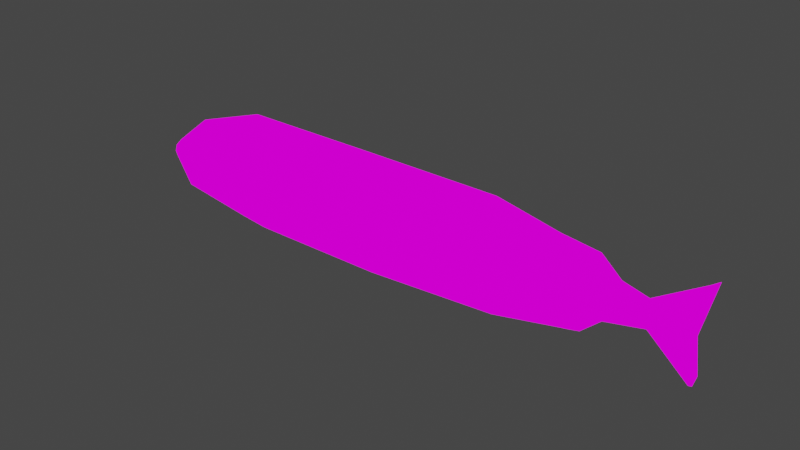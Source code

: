 # Source: fish_green.blend  (saved by Blender 2.92.15; exported with 4.5.12 LTS)
import bpy
from mathutils import Matrix  # noqa: F401  (used for matrix-valued properties, if any)

bpy.ops.wm.read_factory_settings(use_empty=True)
scene = bpy.context.scene
scene.name = 'Scene'

# ---- collections
col_collection = bpy.data.collections.new('Collection'); scene.collection.children.link(col_collection)

# ---- images (referenced by path relative to the original .blend; pixels are not part of the script)
import os
ASSET_DIR = os.environ.get("B2B_ASSET_DIR", "")  # directory of the original .blend (textures are referenced by path, not embedded)
HERE = os.path.dirname(os.path.abspath(__file__))  # packed textures are extracted next to this script under _unpacked/

def load_image(name, relpath, width, height, colorspace="sRGB"):
    """Load a texture the original file referenced (path relative to the .blend, or extracted next to this script)."""
    p = next((c for c in (os.path.join(HERE, relpath), os.path.join(ASSET_DIR, relpath)) if relpath and os.path.exists(c)), "")
    if p:
        img = bpy.data.images.load(p, check_existing=True)
        img.name = name
    else:  # same state as the original file: an image datablock whose file is absent (Cycles renders it pink)
        img = bpy.data.images.new(name, width, height)
        img.source = "FILE"
        img.filepath = "//" + (relpath or name)
    img.colorspace_settings.name = colorspace
    return img
img_fish_green_jpg = load_image('fish_green.jpg', 'fish_green.jpg', 1024, 1024, 'sRGB')

# ---- materials (node trees are filled in below, after node groups)
mat_material_001 = bpy.data.materials.new('Material.001')
mat_material_001.alpha_threshold = 0.0
mat_material_001.use_transparent_shadow = False
mat_material_001.line_color = (0.0, 0.0, 0.0, 1.0)

# ---- material node trees
mat_material_001.use_nodes = True; mat_material_001.node_tree.nodes.clear()
_N = mat_material_001.node_tree.nodes; _L = mat_material_001.node_tree.links
n0 = _N.new('ShaderNodeOutputMaterial'); n0.name = 'Material Output'; n0.location = (300, 300)
n1 = _N.new('ShaderNodeTexImage'); n1.name = 'Image Texture'; n1.location = (-125, 210)
n1.image = img_fish_green_jpg
n1.interpolation = 'Closest'
_L.new(n1.outputs[0], n0.inputs[0])
n0.is_active_output = True

# ---- world
world_world = bpy.data.worlds.new('World'); scene.world = world_world
world_world.use_nodes = True; world_world.node_tree.nodes.clear()
_N = world_world.node_tree.nodes; _L = world_world.node_tree.links
n0 = _N.new('ShaderNodeOutputWorld'); n0.name = 'World Output'; n0.location = (300, 300)
n1 = _N.new('ShaderNodeBackground'); n1.name = 'Background'; n1.location = (10, 300)
n1.inputs[0].default_value = (0.05088, 0.05088, 0.05088, 1.0)
_L.new(n1.outputs[0], n0.inputs[0])
n0.is_active_output = True
world_world.color = (0.05088, 0.05088, 0.05088)
world_world.use_sun_shadow = False
world_world.sun_shadow_jitter_overblur = 0.0

# ---- meshes
me_cube_001 = bpy.data.meshes.new('Cube.001')
me_cube_001.from_pydata([(-2.699, 0.9745, 1.146), (-2.699, 0.9747, -1.488), (-2.699, -0.9742, 1.146), (-2.699, -0.9744, -1.488), (-7.678, 0.8756, 1.146), (-7.678, 0.8756, -1.488), (-7.678, -0.8742, 1.146), (-7.678, -0.8742, -1.488), (-7.678, 0.0007246, -2.262), (-2.699, 0.0001485, 1.975), (-7.678, 0.0007246, 1.975), (-2.699, 0.0001473, -2.262), (-10.39, 0.0007246, -1.614), (-10.39, -0.8742, -1.095), (5.07, 0.8756, 0.8049), (5.07, 0.8756, -0.8284), (-10.39, -0.8742, 0.566), (5.07, -0.8742, 0.8049), (5.07, -0.8742, -0.8284), (-10.39, 0.8756, 0.566), (-10.39, 0.8756, -1.095), (5.07, 0.0007246, 1.325), (-10.39, 0.0007246, 1.089), (5.07, 0.0007246, -1.349), (-11.82, 0.0007246, -0.7377), (-11.82, -0.2256, -0.6004), (-11.82, -0.2256, -0.1721), (-11.82, 0.2271, -0.1721), (-11.82, 0.2271, -0.6004), (-11.82, 0.0007246, -0.03539), (5.915, 0.6043, 0.3435), (5.915, 0.6043, -0.3664), (5.915, -0.6028, 0.3435), (5.915, -0.6028, -0.3664), (5.915, 0.0007246, 0.571), (5.915, 0.0007246, -0.5938), (7.065, 0.1904, 0.2977), (7.065, 0.1904, -0.2953), (7.065, -0.1472, 0.2978), (7.065, -0.1472, -0.2954), (7.065, 0.02163, 0.4868), (7.065, 0.02163, -0.4844), (8.82, 0.2979, 1.509), (8.548, 0.2979, -1.492), (8.82, -0.2546, 1.509), (8.548, -0.2546, -1.492), (8.82, 0.02163, 1.582), (8.548, 0.02163, -1.672), (-2.699, 1.253, -0.1967), (-7.678, -1.124, -0.1967), (-2.699, -1.252, -0.1967), (-7.678, 1.125, -0.1967), (5.07, 1.125, -0.01173), (-10.39, -1.124, -0.2662), (5.07, -1.124, -0.01173), (-10.39, 1.125, -0.2662), (-11.82, -0.2902, -0.3863), (-11.82, 0.2917, -0.3863), (-11.82, 0.0007246, -0.3873), (5.915, 0.7764, -0.01153), (5.915, -0.775, -0.01153), (7.065, 0.2386, 0.001207), (7.065, -0.1953, 0.001231), (8.363, 0.3766, -0.3244), (8.363, -0.3334, -0.3244), (7.918, 0.0007246, -0.2514), (2.071, -0.8742, -1.21), (2.071, 0.0007246, -1.974), (2.071, 0.8756, 1.187), (2.071, 0.8756, -1.21), (2.071, 0.0007246, 1.951), (2.071, -0.8742, 1.187), (2.071, -1.124, -0.01173), (2.071, 1.125, -0.01173)], [], [(9, 10, 6, 2), (50, 2, 6, 49), (73, 68, 14, 52), (8, 11, 3, 7), (5, 8, 12, 20), (51, 4, 0, 48), (51, 5, 20, 55), (5, 1, 11, 8), (66, 67, 23, 18), (0, 4, 10, 9), (20, 12, 24, 28), (21, 17, 32, 34), (23, 15, 31, 35), (16, 22, 29, 26), (10, 4, 19, 22), (68, 70, 21, 14), (49, 6, 16, 53), (8, 7, 13, 12), (70, 71, 17, 21), (6, 10, 22, 16), (72, 66, 18, 54), (67, 69, 15, 23), (58, 29, 27, 57), (56, 26, 29, 58), (22, 19, 27, 29), (55, 20, 28, 57), (53, 16, 26, 56), (12, 13, 25, 24), (34, 32, 38, 40), (30, 34, 40, 36), (54, 18, 33, 60), (52, 14, 30, 59), (18, 23, 35, 33), (14, 21, 34, 30), (62, 39, 45, 64), (41, 37, 43, 47), (59, 30, 36, 61), (33, 35, 41, 39), (35, 31, 37, 41), (60, 33, 39, 62), (65, 46, 44, 64), (63, 42, 46, 65), (36, 40, 46, 42), (40, 38, 44, 46), (61, 36, 42, 63), (39, 41, 47, 45), (37, 61, 63, 43), (43, 63, 65, 47), (47, 65, 64, 45), (32, 60, 62, 38), (31, 59, 61, 37), (38, 62, 64, 44), (15, 52, 59, 31), (17, 54, 60, 32), (13, 53, 56, 25), (19, 55, 57, 27), (25, 56, 58, 24), (24, 58, 57, 28), (71, 72, 54, 17), (7, 49, 53, 13), (4, 51, 55, 19), (5, 51, 48, 1), (69, 73, 52, 15), (3, 50, 49, 7), (1, 48, 73, 69), (2, 50, 72, 71), (11, 1, 69, 67), (50, 3, 66, 72), (9, 2, 71, 70), (0, 9, 70, 68), (3, 11, 67, 66), (48, 0, 68, 73)])
_uv = me_cube_001.uv_layers.new(name='UVMap')
_uv.uv.foreach_set('vector', [0.4612, 0.6027, 0.2598, 0.5979, 0.2598, 0.5169, 0.4612, 0.5218, 0.4612, 0.3906, 0.4612, 0.5218, 0.2598, 0.5169, 0.2598, 0.3858, 0.6348, 0.4423, 0.6348, 0.5177, 0.7323, 0.5211, 0.7323, 0.4664, 0.2598, 0.2034, 0.4612, 0.2082, 0.4612, 0.2837, 0.2598, 0.2789, 0.2598, 0.2789, 0.2598, 0.2034, 0.1166, 0.3151, 0.1166, 0.3545, 0.2598, 0.3858, 0.2598, 0.5169, 0.4612, 0.5218, 0.4612, 0.3906, 0.2598, 0.3858, 0.2598, 0.2789, 0.1166, 0.3545, 0.1166, 0.4176, 0.2598, 0.2789, 0.4612, 0.2837, 0.4612, 0.2082, 0.2598, 0.2034, 0.6348, 0.3669, 0.6348, 0.3189, 0.7323, 0.3769, 0.7323, 0.4117, 0.4612, 0.5218, 0.2598, 0.5169, 0.2598, 0.5979, 0.4612, 0.6027, 0.1382, 0.3447, 0.1382, 0.2992, 0.05095, 0.3761, 0.05095, 0.3882, 0.7323, 0.5559, 0.7323, 0.5211, 0.7658, 0.5165, 0.7658, 0.5332, 0.7323, 0.3769, 0.7323, 0.4117, 0.7658, 0.4644, 0.7658, 0.4477, 0.1382, 0.4906, 0.1382, 0.5365, 0.05095, 0.4378, 0.05095, 0.4258, 0.2598, 0.5979, 0.2598, 0.5169, 0.1166, 0.4809, 0.1166, 0.5207, 0.6348, 0.5177, 0.6348, 0.5658, 0.7323, 0.5559, 0.7323, 0.5211, 0.2598, 0.3858, 0.2598, 0.5169, 0.1166, 0.4809, 0.1166, 0.4176, 0.2598, 0.2034, 0.2598, 0.2789, 0.1166, 0.3545, 0.1166, 0.3151, 0.6348, 0.5658, 0.6348, 0.5177, 0.7323, 0.5211, 0.7323, 0.5559, 0.2598, 0.5169, 0.2598, 0.5979, 0.1166, 0.5207, 0.1166, 0.4809, 0.6348, 0.4423, 0.6348, 0.3669, 0.7323, 0.4117, 0.7323, 0.4664, 0.6348, 0.3189, 0.6348, 0.3669, 0.7323, 0.4117, 0.7323, 0.3769, 0.06781, 0.3978, 0.06772, 0.4233, 0.06172, 0.4147, 0.0601, 0.3999, 0.07582, 0.3959, 0.07397, 0.412, 0.06772, 0.4233, 0.06781, 0.3978, 0.1382, 0.5365, 0.1382, 0.4906, 0.05095, 0.4258, 0.05095, 0.4378, 0.1382, 0.4175, 0.1382, 0.3447, 0.05095, 0.3882, 0.05095, 0.407, 0.1382, 0.4175, 0.1382, 0.4906, 0.05095, 0.4258, 0.05095, 0.407, 0.1382, 0.2992, 0.1382, 0.3447, 0.05095, 0.3882, 0.05095, 0.3761, 0.7658, 0.5332, 0.7658, 0.5165, 0.8419, 0.5425, 0.8419, 0.5619, 0.7658, 0.5165, 0.7658, 0.5332, 0.8419, 0.5619, 0.8419, 0.5425, 0.7323, 0.4664, 0.7323, 0.4117, 0.7658, 0.4644, 0.7658, 0.4904, 0.7323, 0.4664, 0.7323, 0.5211, 0.7658, 0.5165, 0.7658, 0.4904, 0.7323, 0.4117, 0.7323, 0.3769, 0.7658, 0.4477, 0.7658, 0.4644, 0.7323, 0.5211, 0.7323, 0.5559, 0.7658, 0.5332, 0.7658, 0.5165, 0.8419, 0.5121, 0.8419, 0.4818, 0.9217, 0.3222, 0.8929, 0.4958, 0.8419, 0.4624, 0.8419, 0.4818, 0.9217, 0.3222, 0.9217, 0.3, 0.7658, 0.4904, 0.7658, 0.5165, 0.8419, 0.5425, 0.8419, 0.5121, 0.7658, 0.4644, 0.7658, 0.4477, 0.8419, 0.4624, 0.8419, 0.4818, 0.7658, 0.4477, 0.7658, 0.4644, 0.8419, 0.4818, 0.8419, 0.4624, 0.7658, 0.4904, 0.7658, 0.4644, 0.8419, 0.4818, 0.8419, 0.5121, 0.8677, 0.5061, 0.9158, 0.7129, 0.9158, 0.7038, 0.8929, 0.4958, 0.8929, 0.4958, 0.9158, 0.7038, 0.9158, 0.7129, 0.8677, 0.5061, 0.8419, 0.5425, 0.8419, 0.5619, 0.9158, 0.7129, 0.9158, 0.7038, 0.8419, 0.5619, 0.8419, 0.5425, 0.9158, 0.7038, 0.9158, 0.7129, 0.8419, 0.5121, 0.8419, 0.5425, 0.9158, 0.7038, 0.8929, 0.4958, 0.8419, 0.4818, 0.8419, 0.4624, 0.9217, 0.3, 0.9217, 0.3222, 0.8419, 0.4818, 0.8419, 0.5121, 0.8929, 0.4958, 0.9217, 0.3222, 0.9217, 0.3222, 0.8929, 0.4958, 0.8677, 0.5061, 0.9217, 0.3, 0.9217, 0.3, 0.8677, 0.5061, 0.8929, 0.4958, 0.9217, 0.3222, 0.7658, 0.5165, 0.7658, 0.4904, 0.8419, 0.5121, 0.8419, 0.5425, 0.7658, 0.4644, 0.7658, 0.4904, 0.8419, 0.5121, 0.8419, 0.4818, 0.8419, 0.5425, 0.8419, 0.5121, 0.8929, 0.4958, 0.9158, 0.7038, 0.7323, 0.4117, 0.7323, 0.4664, 0.7658, 0.4904, 0.7658, 0.4644, 0.7323, 0.5211, 0.7323, 0.4664, 0.7658, 0.4904, 0.7658, 0.5165, 0.1382, 0.3447, 0.1382, 0.4175, 0.05095, 0.407, 0.05095, 0.3882, 0.1382, 0.4906, 0.1382, 0.4175, 0.05095, 0.407, 0.05095, 0.4258, 0.07406, 0.3808, 0.07582, 0.3959, 0.06781, 0.3978, 0.06791, 0.3727, 0.06791, 0.3727, 0.06781, 0.3978, 0.0601, 0.3999, 0.06186, 0.3843, 0.6348, 0.5177, 0.6348, 0.4423, 0.7323, 0.4664, 0.7323, 0.5211, 0.2598, 0.2789, 0.2598, 0.3858, 0.1166, 0.4176, 0.1166, 0.3545, 0.2598, 0.5169, 0.2598, 0.3858, 0.1166, 0.4176, 0.1166, 0.4809, 0.2598, 0.2789, 0.2598, 0.3858, 0.4612, 0.3906, 0.4612, 0.2837, 0.6348, 0.3669, 0.6348, 0.4423, 0.7323, 0.4664, 0.7323, 0.4117, 0.4612, 0.2837, 0.4612, 0.3906, 0.2598, 0.3858, 0.2598, 0.2789, 0.4612, 0.2837, 0.4612, 0.3906, 0.6348, 0.4423, 0.6348, 0.3669, 0.4612, 0.5218, 0.4612, 0.3906, 0.6348, 0.4423, 0.6348, 0.5177, 0.4612, 0.2082, 0.4612, 0.2837, 0.6348, 0.3669, 0.6348, 0.3189, 0.4612, 0.3906, 0.4612, 0.2837, 0.6348, 0.3669, 0.6348, 0.4423, 0.4612, 0.6027, 0.4612, 0.5218, 0.6348, 0.5177, 0.6348, 0.5658, 0.4612, 0.5218, 0.4612, 0.6027, 0.6348, 0.5658, 0.6348, 0.5177, 0.4612, 0.2837, 0.4612, 0.2082, 0.6348, 0.3189, 0.6348, 0.3669, 0.4612, 0.3906, 0.4612, 0.5218, 0.6348, 0.5177, 0.6348, 0.4423])
me_cube_001.materials.append(mat_material_001)
me_cube_001.use_remesh_preserve_volume = False
me_cube_001.use_remesh_preserve_attributes = False
me_cube_001.use_mirror_vertex_groups = False
me_cube_001.update()

# ---- objects
ob_cube = bpy.data.objects.new('Cube', me_cube_001)

# ---- transforms, parenting, visibility, modifiers, constraints
ob_cube.location = (0.0, 0.0, 0.0)
ob_cube.lock_rotations_4d = False
ob_cube.empty_display_type = 'ARROWS'
ob_cube.lineart.crease_threshold = 0.0

# ---- collection membership
col_collection.objects.link(ob_cube)

# ---- scene / render settings (as saved in the file)
scene.frame_start = 1; scene.frame_end = 250; scene.frame_set(1)
scene.render.engine = 'BLENDER_EEVEE_NEXT'
scene.cycles.use_denoising = False
scene.cycles.samples = 128
scene.cycles.sampling_pattern = 'TABULATED_SOBOL'
scene.cycles.use_adaptive_sampling = False
scene.cycles.use_light_tree = False
scene.view_settings.view_transform = 'Filmic'
bpy.context.view_layer.update()

# ---- added for rendering (the .blend has no active camera and no usable light): camera, sun
cam_auto = bpy.data.cameras.new('AutoCamera')
cam_auto.lens = 50.0
cam_auto.sensor_width = 36.0
cam_auto.clip_end = 1000.0
ob_auto_camera = bpy.data.objects.new('AutoCamera', cam_auto)
scene.collection.objects.link(ob_auto_camera)
ob_auto_camera.location = (18.1311, -23.5553, 15.56)
ob_auto_camera.rotation_euler = (1.09748, -7.21219e-08, 0.694738)
scene.camera = ob_auto_camera
light_auto_sun = bpy.data.lights.new('AutoSun', 'SUN')
light_auto_sun.energy = 3.0
light_auto_sun.angle = 0.0523599
ob_auto_sun = bpy.data.objects.new('AutoSun', light_auto_sun)
scene.collection.objects.link(ob_auto_sun)
ob_auto_sun.rotation_euler = (0.872665, 0.174533, 0.523599)
bpy.context.view_layer.update()
